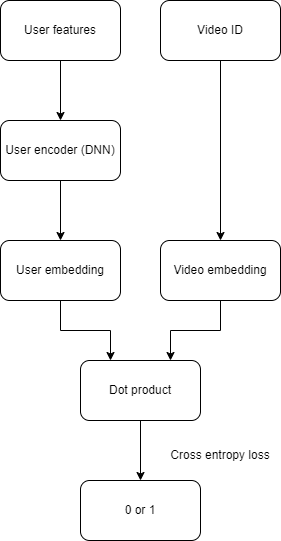

The diagram above was exported from draw.io. Its source (the exported page's mxGraphModel, read from the mxfile embedded in the PNG):
<mxGraphModel dx="882" dy="578" grid="1" gridSize="10" guides="1" tooltips="1" connect="1" arrows="1" fold="1" page="1" pageScale="1" pageWidth="850" pageHeight="1100" math="0" shadow="0">
  <root>
    <mxCell id="0" />
    <mxCell id="1" parent="0" />
    <mxCell id="3N6jDrJs5VvBqMs8UMTL-9" style="edgeStyle=orthogonalEdgeStyle;rounded=0;orthogonalLoop=1;jettySize=auto;html=1;exitX=0.5;exitY=1;exitDx=0;exitDy=0;entryX=0.5;entryY=0;entryDx=0;entryDy=0;" parent="1" source="3N6jDrJs5VvBqMs8UMTL-1" target="3N6jDrJs5VvBqMs8UMTL-3" edge="1">
      <mxGeometry relative="1" as="geometry" />
    </mxCell>
    <mxCell id="3N6jDrJs5VvBqMs8UMTL-1" value="User features" style="rounded=1;whiteSpace=wrap;html=1;" parent="1" vertex="1">
      <mxGeometry x="80" y="80" width="120" height="60" as="geometry" />
    </mxCell>
    <mxCell id="SQZVwaNfMUJynXBoZ5_J-1" style="edgeStyle=orthogonalEdgeStyle;rounded=0;orthogonalLoop=1;jettySize=auto;html=1;exitX=0.5;exitY=1;exitDx=0;exitDy=0;entryX=0.5;entryY=0;entryDx=0;entryDy=0;" edge="1" parent="1" source="3N6jDrJs5VvBqMs8UMTL-2" target="3N6jDrJs5VvBqMs8UMTL-6">
      <mxGeometry relative="1" as="geometry" />
    </mxCell>
    <mxCell id="3N6jDrJs5VvBqMs8UMTL-2" value="Video ID" style="rounded=1;whiteSpace=wrap;html=1;" parent="1" vertex="1">
      <mxGeometry x="240" y="80" width="120" height="60" as="geometry" />
    </mxCell>
    <mxCell id="3N6jDrJs5VvBqMs8UMTL-11" style="edgeStyle=orthogonalEdgeStyle;rounded=0;orthogonalLoop=1;jettySize=auto;html=1;exitX=0.5;exitY=1;exitDx=0;exitDy=0;entryX=0.5;entryY=0;entryDx=0;entryDy=0;" parent="1" source="3N6jDrJs5VvBqMs8UMTL-3" target="3N6jDrJs5VvBqMs8UMTL-5" edge="1">
      <mxGeometry relative="1" as="geometry" />
    </mxCell>
    <mxCell id="3N6jDrJs5VvBqMs8UMTL-3" value="User encoder (DNN)" style="rounded=1;whiteSpace=wrap;html=1;" parent="1" vertex="1">
      <mxGeometry x="80" y="200" width="120" height="60" as="geometry" />
    </mxCell>
    <mxCell id="3N6jDrJs5VvBqMs8UMTL-13" style="edgeStyle=orthogonalEdgeStyle;rounded=0;orthogonalLoop=1;jettySize=auto;html=1;exitX=0.5;exitY=1;exitDx=0;exitDy=0;entryX=0.25;entryY=0;entryDx=0;entryDy=0;" parent="1" source="3N6jDrJs5VvBqMs8UMTL-5" target="3N6jDrJs5VvBqMs8UMTL-7" edge="1">
      <mxGeometry relative="1" as="geometry" />
    </mxCell>
    <mxCell id="3N6jDrJs5VvBqMs8UMTL-5" value="User embedding" style="rounded=1;whiteSpace=wrap;html=1;" parent="1" vertex="1">
      <mxGeometry x="80" y="320" width="120" height="60" as="geometry" />
    </mxCell>
    <mxCell id="3N6jDrJs5VvBqMs8UMTL-14" style="edgeStyle=orthogonalEdgeStyle;rounded=0;orthogonalLoop=1;jettySize=auto;html=1;exitX=0.5;exitY=1;exitDx=0;exitDy=0;entryX=0.75;entryY=0;entryDx=0;entryDy=0;" parent="1" source="3N6jDrJs5VvBqMs8UMTL-6" target="3N6jDrJs5VvBqMs8UMTL-7" edge="1">
      <mxGeometry relative="1" as="geometry" />
    </mxCell>
    <mxCell id="3N6jDrJs5VvBqMs8UMTL-6" value="Video embedding" style="rounded=1;whiteSpace=wrap;html=1;" parent="1" vertex="1">
      <mxGeometry x="240" y="320" width="120" height="60" as="geometry" />
    </mxCell>
    <mxCell id="3N6jDrJs5VvBqMs8UMTL-15" style="edgeStyle=orthogonalEdgeStyle;rounded=0;orthogonalLoop=1;jettySize=auto;html=1;exitX=0.5;exitY=1;exitDx=0;exitDy=0;entryX=0.5;entryY=0;entryDx=0;entryDy=0;" parent="1" source="3N6jDrJs5VvBqMs8UMTL-7" target="3N6jDrJs5VvBqMs8UMTL-8" edge="1">
      <mxGeometry relative="1" as="geometry" />
    </mxCell>
    <mxCell id="3N6jDrJs5VvBqMs8UMTL-7" value="Dot product" style="rounded=1;whiteSpace=wrap;html=1;" parent="1" vertex="1">
      <mxGeometry x="160" y="440" width="120" height="60" as="geometry" />
    </mxCell>
    <mxCell id="3N6jDrJs5VvBqMs8UMTL-8" value="0 or 1" style="rounded=1;whiteSpace=wrap;html=1;" parent="1" vertex="1">
      <mxGeometry x="160" y="560" width="120" height="60" as="geometry" />
    </mxCell>
    <mxCell id="3N6jDrJs5VvBqMs8UMTL-16" value="Cross entropy loss" style="text;html=1;strokeColor=none;fillColor=none;align=center;verticalAlign=middle;whiteSpace=wrap;rounded=0;" parent="1" vertex="1">
      <mxGeometry x="240" y="520" width="120" height="30" as="geometry" />
    </mxCell>
  </root>
</mxGraphModel>